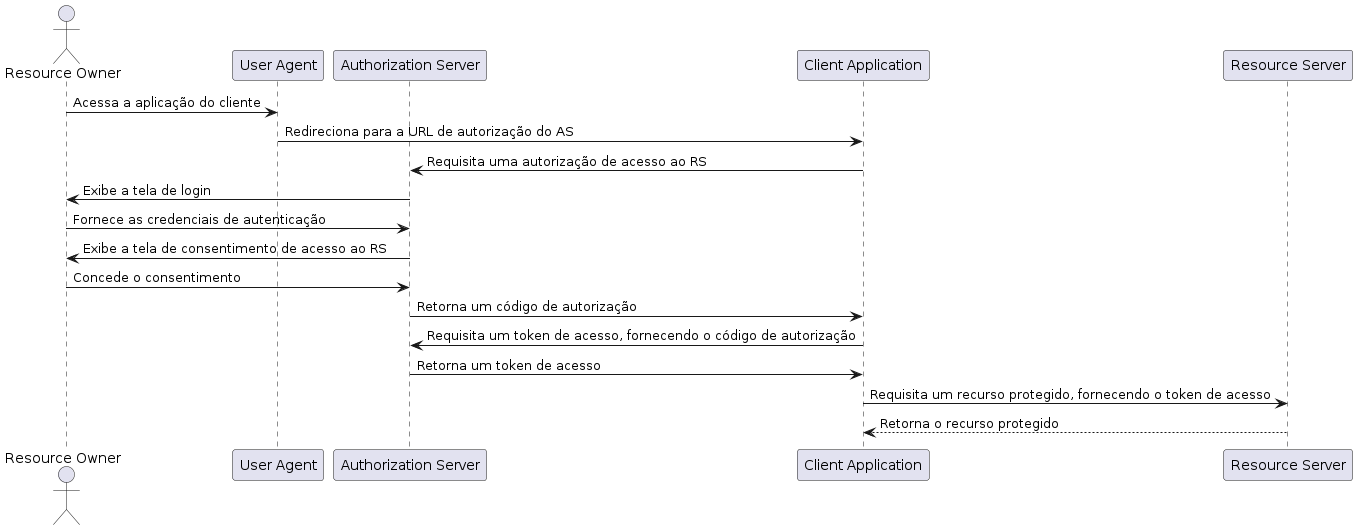

The diagram above was rendered by PlantUML. Its source (embedded in the PNG):
@startuml authorizathion code flow
actor "Resource Owner"
participant "User Agent" as UA
participant "Authorization Server" as AS
participant "Client Application" as CA
participant "Resource Server" as RS

"Resource Owner" -> UA: Acessa a aplicação do cliente
UA -> CA: Redireciona para a URL de autorização do AS
CA -> AS: Requisita uma autorização de acesso ao RS
AS -> "Resource Owner": Exibe a tela de login
"Resource Owner" -> AS: Fornece as credenciais de autenticação
AS -> "Resource Owner": Exibe a tela de consentimento de acesso ao RS
"Resource Owner" -> AS: Concede o consentimento
AS -> CA: Retorna um código de autorização
CA -> AS: Requisita um token de acesso, fornecendo o código de autorização
AS -> CA: Retorna um token de acesso
CA -> RS: Requisita um recurso protegido, fornecendo o token de acesso
RS --> CA: Retorna o recurso protegido
@enduml